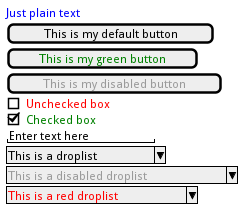

The diagram above was rendered by PlantUML. Its source (embedded in the PNG):
@startsalt
{
	<color:Blue>Just plain text
	[This is my default button]
	[<color:green>This is my green button]
	[<color:#9a9a9a>This is my disabled button]
	[]  <color:red>Unchecked box
	[X] <color:green>Checked box
	"Enter text here   "
	^This is a droplist^
	^<color:#9a9a9a>This is a disabled droplist^
	^<color:red>This is a red droplist^
}
@endsalt